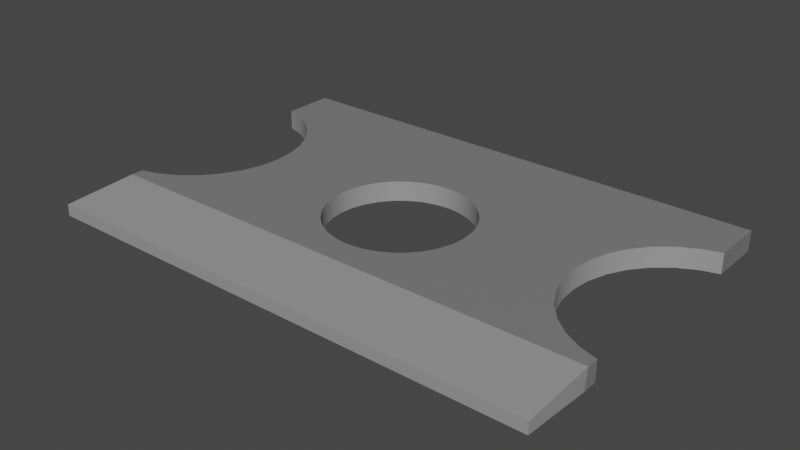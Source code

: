 # Source: TV_Ecoloop_Razor.blend  (saved by Blender 4.0.36; exported with 4.5.12 LTS)
import bpy
from mathutils import Matrix  # noqa: F401  (used for matrix-valued properties, if any)

bpy.ops.wm.read_factory_settings(use_empty=True)
scene = bpy.context.scene
scene.name = 'Scene'

# ---- collections
col_collection = bpy.data.collections.new('Collection'); scene.collection.children.link(col_collection)

# ---- materials (node trees are filled in below, after node groups)
mat_material_001 = bpy.data.materials.new('Material.001')
mat_material_001.use_transparent_shadow = False
mat_material_002 = bpy.data.materials.new('Material.002')
mat_material_002.use_transparent_shadow = False

# ---- node groups
ng_auto_smooth = bpy.data.node_groups.new('Auto Smooth', 'GeometryNodeTree')
_s = ng_auto_smooth.interface.new_socket(name='Geometry', in_out='OUTPUT', socket_type='NodeSocketGeometry')
_s = ng_auto_smooth.interface.new_socket(name='Geometry', in_out='INPUT', socket_type='NodeSocketGeometry')
_s = ng_auto_smooth.interface.new_socket(name='Angle', in_out='INPUT', socket_type='NodeSocketFloat')
_s.subtype = 'ANGLE'
_s.min_value = 0.0
_s.max_value = 3.142
ng_auto_smooth.is_modifier = True
_N = ng_auto_smooth.nodes; _L = ng_auto_smooth.links
n0 = _N.new('NodeGroupOutput'); n0.name = 'Group Output'; n0.location = (480, -100)
n1 = _N.new('NodeGroupInput'); n1.name = 'Group Input'; n1.location = (-420, -300)
n2 = _N.new('NodeGroupInput'); n2.name = 'Group Input.001'; n2.location = (-60, -100)
n3 = _N.new('GeometryNodeSetShadeSmooth'); n3.name = 'Set Shade Smooth'; n3.location = (120, -100)
n3.domain = 'EDGE'
n4 = _N.new('GeometryNodeSetShadeSmooth'); n4.name = 'Set Shade Smooth.001'; n4.location = (300, -100)
n5 = _N.new('GeometryNodeInputMeshEdgeAngle'); n5.name = 'Edge Angle'; n5.location = (-420, -220)
n6 = _N.new('GeometryNodeInputEdgeSmooth'); n6.name = 'Is Edge Smooth'; n6.location = (-60, -160)
n7 = _N.new('GeometryNodeInputShadeSmooth'); n7.name = 'Is Face Smooth'; n7.location = (-240, -340)
n8 = _N.new('FunctionNodeBooleanMath'); n8.name = 'Boolean Math'; n8.location = (-60, -220)
n9 = _N.new('FunctionNodeCompare'); n9.name = 'Compare'; n9.location = (-240, -180)
n9.operation = 'LESS_EQUAL'
_L.new(n5.outputs[0], n9.inputs[0])
_L.new(n4.outputs[0], n0.inputs[0])
_L.new(n1.outputs[1], n9.inputs[1])
_L.new(n9.outputs[0], n8.inputs[0])
_L.new(n7.outputs[0], n8.inputs[1])
_L.new(n2.outputs[0], n3.inputs[0])
_L.new(n6.outputs[0], n3.inputs[1])
_L.new(n3.outputs[0], n4.inputs[0])
_L.new(n8.outputs[0], n3.inputs[2])
n0.is_active_output = True

# ---- material node trees
mat_material_001.use_nodes = True; mat_material_001.node_tree.nodes.clear()
_N = mat_material_001.node_tree.nodes; _L = mat_material_001.node_tree.links
n0 = _N.new('ShaderNodeBsdfPrincipled'); n0.name = 'Principled BSDF'; n0.location = (10, 300)
n0.distribution = 'GGX'
n0.subsurface_method = 'RANDOM_WALK_SKIN'
n0.inputs[0].default_value = (0.2, 0.2, 0.2, 1.0)
n0.inputs[3].default_value = 1.45
n0.inputs[27].default_value = (0.0, 0.0, 0.0, 1.0)
n0.inputs[28].default_value = 1.0
n1 = _N.new('ShaderNodeOutputMaterial'); n1.name = 'Material Output'; n1.location = (300, 300)
_L.new(n0.outputs[0], n1.inputs[0])
n1.is_active_output = True
mat_material_002.use_nodes = True; mat_material_002.node_tree.nodes.clear()
_N = mat_material_002.node_tree.nodes; _L = mat_material_002.node_tree.links
n0 = _N.new('ShaderNodeBsdfPrincipled'); n0.name = 'Principled BSDF'; n0.location = (10, 300)
n0.distribution = 'GGX'
n0.subsurface_method = 'RANDOM_WALK_SKIN'
n0.inputs[0].default_value = (0.3185, 0.3185, 0.3185, 1.0)
n0.inputs[3].default_value = 1.45
n0.inputs[27].default_value = (0.0, 0.0, 0.0, 1.0)
n0.inputs[28].default_value = 1.0
n1 = _N.new('ShaderNodeOutputMaterial'); n1.name = 'Material Output'; n1.location = (300, 300)
_L.new(n0.outputs[0], n1.inputs[0])
n1.is_active_output = True

# ---- world
world_world = bpy.data.worlds.new('World'); scene.world = world_world
world_world.use_nodes = True; world_world.node_tree.nodes.clear()
_N = world_world.node_tree.nodes; _L = world_world.node_tree.links
n0 = _N.new('ShaderNodeOutputWorld'); n0.name = 'World Output'; n0.location = (300, 300)
n1 = _N.new('ShaderNodeBackground'); n1.name = 'Background'; n1.location = (10, 300)
n1.inputs[0].default_value = (0.05088, 0.05088, 0.05088, 1.0)
_L.new(n1.outputs[0], n0.inputs[0])
n0.is_active_output = True
world_world.color = (0.05088, 0.05088, 0.05088)
world_world.use_sun_shadow = False
world_world.sun_shadow_jitter_overblur = 0.0

# ---- meshes
me_cube_001 = bpy.data.meshes.new('Cube.001')
me_cube_001.from_pydata([(-1.0, 1.0, -1.0), (-1.0, 1.0, 1.0), (1.0, 1.0, -1.0), (1.0, 1.0, 1.0), (-0.1977, 0.2916, -1.0), (-0.107, 0.381, -1.0), (-0.1553, 0.3429, -1.0), (0.0, 0.4124, -1.0), (0.107, 0.381, -1.0), (0.05454, 0.4045, -1.0), (-0.05454, 0.4045, -1.0), (0.1977, 0.2916, -1.0), (0.1735, 0.3209, -1.0), (0.2325, -0.2291, -1.0), (0.2325, 0.2291, -1.0), (0.2796, 0.0, -1.0), (0.2742, -0.08046, -1.0), (0.2742, 0.08046, -1.0), (0.2583, 0.1578, -1.0), (0.2583, -0.1578, -1.0), (0.1553, 0.3429, -1.0), (-0.2796, 0.0, -1.0), (-0.2742, -0.08046, -1.0), (-0.2742, 0.08046, -1.0), (-0.2325, -0.2291, -1.0), (-0.2325, 0.2291, -1.0), (-0.1977, -0.2916, -1.0), (-0.2583, -0.1578, -1.0), (-0.2583, 0.1578, -1.0), (-0.1735, -0.3209, -1.0), (-0.1553, -0.3429, -1.0), (0.0, -0.4124, -1.0), (-0.05454, -0.4045, -1.0), (-0.107, -0.381, -1.0), (0.107, -0.381, -1.0), (0.1977, -0.2916, -1.0), (0.05454, -0.4045, -1.0), (0.1553, -0.3429, -1.0), (-0.2796, 0.0, 1.0), (-0.2742, -0.08046, 1.0), (-0.2742, 0.08046, 1.0), (-0.2325, -0.2291, 1.0), (-0.2325, 0.2291, 1.0), (-0.2583, -0.1578, 1.0), (-0.2583, 0.1578, 1.0), (-0.1977, 0.2916, 1.0), (-0.1553, 0.3429, 1.0), (-0.1735, 0.3209, 1.0), (0.0, 0.4124, 1.0), (-0.05454, 0.4045, 1.0), (-0.107, 0.381, 1.0), (0.107, 0.381, 1.0), (0.1977, 0.2916, 1.0), (0.1553, 0.3429, 1.0), (0.05454, 0.4045, 1.0), (-0.1977, -0.2916, 1.0), (-0.107, -0.381, 1.0), (-0.1553, -0.3429, 1.0), (0.0, -0.4124, 1.0), (0.107, -0.381, 1.0), (0.05454, -0.4045, 1.0), (-0.05454, -0.4045, 1.0), (0.1735, -0.3209, 1.0), (0.1977, -0.2916, 1.0), (0.2325, -0.2291, 1.0), (0.2325, 0.2291, 1.0), (0.2796, 0.0, 1.0), (0.2742, -0.08046, 1.0), (0.2742, 0.08046, 1.0), (0.2583, 0.1578, 1.0), (0.2583, -0.1578, 1.0), (0.1553, -0.3429, 1.0), (-1.0, 0.6894, 1.0), (-1.0, -0.499, 1.0), (-1.0, -0.499, -1.0), (-1.0, 0.6894, -1.0), (1.0, -0.499, 1.0), (1.0, 0.6894, 1.0), (1.0, 0.6894, -1.0), (1.0, -0.499, -1.0), (0.6759, 0.09518, -1.0), (0.6838, -0.02378, -1.0), (0.6838, 0.2141, -1.0), (0.7456, -0.2436, -1.0), (0.7456, 0.4339, -1.0), (0.7074, -0.1382, -1.0), (0.7074, 0.3285, -1.0), (0.8596, -0.4118, -1.0), (0.8596, 0.6022, -1.0), (0.9311, -0.4682, -1.0), (0.9311, 0.6585, -1.0), (0.797, -0.336, -1.0), (0.797, 0.5263, -1.0), (-0.9311, -0.4682, -1.0), (-0.9311, 0.6585, -1.0), (-0.8596, -0.4118, -1.0), (-0.8596, 0.6022, -1.0), (-0.797, 0.5263, -1.0), (-0.7456, -0.2436, -1.0), (-0.7456, 0.4339, -1.0), (-0.6759, 0.09518, -1.0), (-0.6838, -0.02378, -1.0), (-0.6838, 0.2141, -1.0), (-0.7074, -0.1382, -1.0), (-0.7074, 0.3285, -1.0), (-0.797, -0.336, -1.0), (-0.9311, -0.4682, 1.0), (-0.9311, 0.6585, 1.0), (-0.8596, -0.4118, 1.0), (-0.8596, 0.6022, 1.0), (-0.797, -0.336, 1.0), (-0.797, 0.5263, 1.0), (-0.7456, -0.2436, 1.0), (-0.7456, 0.4339, 1.0), (-0.6759, 0.09518, 1.0), (-0.6838, -0.02378, 1.0), (-0.6838, 0.2141, 1.0), (-0.7074, -0.1382, 1.0), (-0.7074, 0.3285, 1.0), (0.6759, 0.09518, 1.0), (0.6838, -0.02378, 1.0), (0.6838, 0.2141, 1.0), (0.7456, -0.2436, 1.0), (0.7456, 0.4339, 1.0), (0.7074, -0.1382, 1.0), (0.7074, 0.3285, 1.0), (0.8596, -0.4118, 1.0), (0.8596, 0.6022, 1.0), (0.9311, -0.4682, 1.0), (0.9311, 0.6585, 1.0), (0.797, 0.5263, 1.0), (0.797, -0.336, 1.0), (-1.0, -1.0, 0.5604), (-1.0, -0.5696, 1.0), (1.0, -1.0, 0.5604), (1.0, -0.5696, 1.0), (0.4762, -0.5696, 1.0), (-1.0, -1.0, -0.5748), (-1.0, -0.5837, -1.0), (1.0, -1.0, -0.5748), (1.0, -0.5837, -1.0), (-0.4933, -0.5837, -1.0)], [], [(1, 0, 75, 72), (0, 1, 3, 2), (139, 140, 135, 134), (2, 3, 77, 78), (139, 134, 132, 137), (141, 29, 30, 33, 32, 31, 36, 34, 37, 35, 13, 19, 16, 15, 17, 18, 14, 11, 12, 2, 78, 90, 88, 92, 84, 86, 82, 80, 81, 85, 83, 91, 87, 89, 79, 140), (138, 74, 93, 95, 105, 98, 103, 101, 100, 102, 104, 99, 97, 96, 94, 75, 0, 2, 12, 20, 8, 9, 7, 10, 5, 6, 4, 25, 28, 23, 21, 22, 27, 24, 26, 29, 141), (136, 62, 71, 59, 60, 58, 61, 56, 57, 55, 41, 43, 39, 38, 40, 44, 42, 45, 47, 1, 72, 107, 109, 111, 113, 118, 116, 114, 115, 117, 112, 110, 108, 106, 73, 133), (129, 77, 3, 1, 47, 46, 50, 49, 48, 54, 51, 53, 52, 65, 69, 68, 66, 67, 70, 64, 63, 62, 136, 135, 76, 128, 126, 131, 122, 124, 120, 119, 121, 125, 123, 130, 127), (48, 7, 9, 54), (54, 9, 8, 51), (51, 8, 20, 53), (53, 20, 12, 11, 52), (11, 14, 65, 52), (14, 18, 69, 65), (18, 17, 68, 69), (17, 15, 66, 68), (15, 16, 67, 66), (16, 19, 70, 67), (19, 13, 64, 70), (13, 35, 63, 64), (62, 63, 35, 37, 71), (37, 34, 59, 71), (34, 36, 60, 59), (36, 31, 58, 60), (31, 32, 61, 58), (32, 33, 56, 61), (33, 30, 57, 56), (57, 30, 29, 26, 55), (55, 26, 24, 41), (41, 24, 27, 43), (43, 27, 22, 39), (39, 22, 21, 38), (38, 21, 23, 40), (40, 23, 28, 44), (44, 28, 25, 42), (42, 25, 4, 45), (47, 45, 4, 6, 46), (46, 6, 5, 50), (50, 5, 10, 49), (49, 10, 7, 48), (79, 89, 128, 76), (89, 87, 126, 128), (126, 87, 91, 131), (131, 91, 83, 122), (122, 83, 85, 124), (124, 85, 81, 120), (120, 81, 80, 119), (119, 80, 82, 121), (121, 82, 86, 125), (125, 86, 84, 123), (123, 84, 92, 130), (130, 92, 88, 127), (127, 88, 90, 129), (78, 77, 129, 90), (73, 106, 93, 74), (95, 93, 106, 108), (105, 95, 108, 110), (98, 105, 110, 112), (103, 98, 112, 117), (101, 103, 117, 115), (100, 101, 115, 114), (102, 100, 114, 116), (104, 102, 116, 118), (99, 104, 118, 113), (97, 99, 113, 111), (96, 97, 111, 109), (107, 94, 96, 109), (72, 75, 94, 107), (133, 132, 134, 135, 136), (140, 139, 137, 138, 141), (138, 133, 73, 74), (133, 138, 137, 132), (140, 79, 76, 135)])
me_cube_001.polygons.foreach_set('use_smooth', [True] * 74)
me_cube_001.polygons.foreach_set('material_index', [0, 0, 1, 0, 1, 0, 0, 0, 0, 259, 259, 259, 259, 259, 259, 259, 259, 259, 259, 259, 259, 259, 259, 259, 259, 259, 259, 259, 259, 259, 259, 259, 259, 259, 259, 259, 259, 259, 259, 259, 259, 19542, 19542, 19542, 19542, 19542, 19542, 19542, 19542, 19542, 19542, 19542, 19542, 19542, 19542, 19542, 19542, 19542, 19542, 19542, 19542, 19542, 19542, 19542, 19542, 19542, 19542, 19542, 19542, 1, 1, 0, 1, 0])
_uv = me_cube_001.uv_layers.new(name='UVMap')
_uv.uv.foreach_set('vector', [0.625, 0.25, 0.375, 0.25, 0.375, 0.2112, 0.625, 0.2112, 0.375, 0.25, 0.625, 0.25, 0.625, 0.5, 0.375, 0.5, 0.6417, 0.6197, 0.6417, 0.5754, 0.3583, 0.5764, 0.3583, 0.6222, 0.375, 0.5, 0.625, 0.5, 0.625, 0.5388, 0.375, 0.5388, 0.4281, 0.75, 0.5701, 0.75, 0.5701, 1.0, 0.4281, 1.0, 0.1883, 0.698, 0.2283, 0.6651, 0.2306, 0.6679, 0.2366, 0.6726, 0.2432, 0.6756, 0.25, 0.6766, 0.2568, 0.6756, 0.2634, 0.6726, 0.2694, 0.6679, 0.2747, 0.6615, 0.2791, 0.6536, 0.2823, 0.6447, 0.2843, 0.6351, 0.2849, 0.625, 0.2843, 0.6149, 0.2823, 0.6053, 0.2791, 0.5964, 0.2747, 0.5885, 0.2717, 0.5849, 0.375, 0.5, 0.375, 0.5388, 0.3664, 0.5427, 0.3574, 0.5497, 0.3496, 0.5592, 0.3432, 0.5708, 0.3384, 0.5839, 0.3355, 0.5982, 0.3345, 0.6131, 0.3355, 0.628, 0.3384, 0.6423, 0.3432, 0.6554, 0.3496, 0.667, 0.3574, 0.6765, 0.3664, 0.6835, 0.375, 0.6874, 0.375, 0.698, 0.125, 0.698, 0.125, 0.6874, 0.1336, 0.6835, 0.1426, 0.6765, 0.1504, 0.667, 0.1568, 0.6554, 0.1616, 0.6423, 0.1645, 0.628, 0.1655, 0.6131, 0.1645, 0.5982, 0.1616, 0.5839, 0.1568, 0.5708, 0.1504, 0.5592, 0.1426, 0.5497, 0.1336, 0.5427, 0.125, 0.5388, 0.125, 0.5, 0.375, 0.5, 0.2717, 0.5849, 0.2694, 0.5821, 0.2634, 0.5774, 0.2568, 0.5744, 0.25, 0.5734, 0.2432, 0.5744, 0.2366, 0.5774, 0.2306, 0.5821, 0.2253, 0.5885, 0.2209, 0.5964, 0.2177, 0.6053, 0.2157, 0.6149, 0.2151, 0.625, 0.2157, 0.6351, 0.2177, 0.6447, 0.2209, 0.6536, 0.2253, 0.6615, 0.2283, 0.6651, 0.1883, 0.698, 0.6905, 0.6962, 0.7283, 0.6651, 0.7306, 0.6679, 0.7366, 0.6726, 0.7432, 0.6756, 0.75, 0.6766, 0.7568, 0.6756, 0.7634, 0.6726, 0.7694, 0.6679, 0.7747, 0.6615, 0.7791, 0.6536, 0.7823, 0.6447, 0.7843, 0.6351, 0.7849, 0.625, 0.7843, 0.6149, 0.7823, 0.6053, 0.7791, 0.5964, 0.7747, 0.5885, 0.7717, 0.5849, 0.875, 0.5, 0.875, 0.5388, 0.8664, 0.5427, 0.8574, 0.5497, 0.8496, 0.5592, 0.8432, 0.5708, 0.8384, 0.5839, 0.8355, 0.5982, 0.8345, 0.6131, 0.8355, 0.628, 0.8384, 0.6423, 0.8432, 0.6554, 0.8496, 0.667, 0.8574, 0.6765, 0.8664, 0.6835, 0.875, 0.6874, 0.875, 0.6962, 0.6336, 0.5427, 0.625, 0.5388, 0.625, 0.5, 0.875, 0.5, 0.7717, 0.5849, 0.7694, 0.5821, 0.7634, 0.5774, 0.7568, 0.5744, 0.75, 0.5734, 0.7432, 0.5744, 0.7366, 0.5774, 0.7306, 0.5821, 0.7253, 0.5885, 0.7209, 0.5964, 0.7177, 0.6053, 0.7157, 0.6149, 0.7151, 0.625, 0.7157, 0.6351, 0.7177, 0.6447, 0.7209, 0.6536, 0.7253, 0.6615, 0.7283, 0.6651, 0.6905, 0.6962, 0.625, 0.6962, 0.625, 0.6874, 0.6336, 0.6835, 0.6426, 0.6765, 0.6504, 0.667, 0.6568, 0.6554, 0.6616, 0.6423, 0.6645, 0.628, 0.6655, 0.6131, 0.6645, 0.5982, 0.6616, 0.5839, 0.6568, 0.5708, 0.6504, 0.5592, 0.6426, 0.5497, 1.0, 0.7856, 1.0, 0.7144, 0.9688, 0.7144, 0.9688, 0.7856, 0.9688, 0.7856, 0.9688, 0.7144, 0.9375, 0.7144, 0.9375, 0.7856, 0.9375, 0.7856, 0.9375, 0.7144, 0.9062, 0.7144, 0.9062, 0.7856, 0.9062, 0.7856, 0.9062, 0.7144, 0.8929, 0.7144, 0.875, 0.7144, 0.875, 0.7856, 0.875, 0.7144, 0.8438, 0.7144, 0.8438, 0.7856, 0.875, 0.7856, 0.8438, 0.7144, 0.8125, 0.7144, 0.8125, 0.7856, 0.8438, 0.7856, 0.8125, 0.7144, 0.7812, 0.7144, 0.7812, 0.7856, 0.8125, 0.7856, 0.7812, 0.7144, 0.75, 0.7144, 0.75, 0.7856, 0.7812, 0.7856, 0.75, 0.7144, 0.7188, 0.7144, 0.7188, 0.7856, 0.75, 0.7856, 0.7188, 0.7144, 0.6875, 0.7144, 0.6875, 0.7856, 0.7188, 0.7856, 0.6875, 0.7144, 0.6562, 0.7144, 0.6562, 0.7856, 0.6875, 0.7856, 0.6562, 0.7144, 0.625, 0.7144, 0.625, 0.7856, 0.6562, 0.7856, 0.6071, 0.7856, 0.625, 0.7856, 0.625, 0.7144, 0.5938, 0.7144, 0.5938, 0.7856, 0.5938, 0.7144, 0.5625, 0.7144, 0.5625, 0.7856, 0.5938, 0.7856, 0.5625, 0.7144, 0.5312, 0.7144, 0.5312, 0.7856, 0.5625, 0.7856, 0.5312, 0.7144, 0.5, 0.7144, 0.5, 0.7856, 0.5312, 0.7856, 0.5, 0.7144, 0.4688, 0.7144, 0.4688, 0.7856, 0.5, 0.7856, 0.4688, 0.7144, 0.4375, 0.7144, 0.4375, 0.7856, 0.4688, 0.7856, 0.4375, 0.7144, 0.4062, 0.7144, 0.4062, 0.7856, 0.4375, 0.7856, 0.4062, 0.7856, 0.4062, 0.7144, 0.3929, 0.7144, 0.375, 0.7144, 0.375, 0.7856, 0.375, 0.7856, 0.375, 0.7144, 0.3438, 0.7144, 0.3438, 0.7856, 0.3438, 0.7856, 0.3438, 0.7144, 0.3125, 0.7144, 0.3125, 0.7856, 0.3125, 0.7856, 0.3125, 0.7144, 0.2812, 0.7144, 0.2812, 0.7856, 0.2812, 0.7856, 0.2812, 0.7144, 0.25, 0.7144, 0.25, 0.7856, 0.25, 0.7856, 0.25, 0.7144, 0.2188, 0.7144, 0.2188, 0.7856, 0.2188, 0.7856, 0.2188, 0.7144, 0.1875, 0.7144, 0.1875, 0.7856, 0.1875, 0.7856, 0.1875, 0.7144, 0.1562, 0.7144, 0.1562, 0.7856, 0.1562, 0.7856, 0.1562, 0.7144, 0.125, 0.7144, 0.125, 0.7856, 0.1071, 0.7856, 0.125, 0.7856, 0.125, 0.7144, 0.09375, 0.7144, 0.09375, 0.7856, 0.09375, 0.7856, 0.09375, 0.7144, 0.0625, 0.7144, 0.0625, 0.7856, 0.0625, 0.7856, 0.0625, 0.7144, 0.03125, 0.7144, 0.03125, 0.7856, 0.03125, 0.7856, 0.03125, 0.7144, 0.0, 0.7144, 0.0, 0.7856, 0.4653, 0.7259, 0.4375, 0.7259, 0.4375, 0.7741, 0.4653, 0.7741, 0.4375, 0.7259, 0.4062, 0.7259, 0.4062, 0.7741, 0.4375, 0.7741, 0.4062, 0.7741, 0.4062, 0.7259, 0.375, 0.7259, 0.375, 0.7741, 0.375, 0.7741, 0.375, 0.7259, 0.3438, 0.7259, 0.3438, 0.7741, 0.3438, 0.7741, 0.3438, 0.7259, 0.3125, 0.7259, 0.3125, 0.7741, 0.3125, 0.7741, 0.3125, 0.7259, 0.2812, 0.7259, 0.2812, 0.7741, 0.2812, 0.7741, 0.2812, 0.7259, 0.25, 0.7259, 0.25, 0.7741, 0.25, 0.7741, 0.25, 0.7259, 0.2188, 0.7259, 0.2188, 0.7741, 0.2188, 0.7741, 0.2188, 0.7259, 0.1875, 0.7259, 0.1875, 0.7741, 0.1875, 0.7741, 0.1875, 0.7259, 0.1562, 0.7259, 0.1562, 0.7741, 0.1562, 0.7741, 0.1562, 0.7259, 0.125, 0.7259, 0.125, 0.7741, 0.125, 0.7741, 0.125, 0.7259, 0.09375, 0.7259, 0.09375, 0.7741, 0.09375, 0.7741, 0.09375, 0.7259, 0.0625, 0.7259, 0.0625, 0.7741, 0.03471, 0.7259, 0.03471, 0.7741, 0.0625, 0.7741, 0.0625, 0.7259, 0.4653, 0.7741, 0.4375, 0.7741, 0.4375, 0.7259, 0.4653, 0.7259, 0.4062, 0.7259, 0.4375, 0.7259, 0.4375, 0.7741, 0.4062, 0.7741, 0.375, 0.7259, 0.4062, 0.7259, 0.4062, 0.7741, 0.375, 0.7741, 0.3438, 0.7259, 0.375, 0.7259, 0.375, 0.7741, 0.3438, 0.7741, 0.3125, 0.7259, 0.3438, 0.7259, 0.3438, 0.7741, 0.3125, 0.7741, 0.2812, 0.7259, 0.3125, 0.7259, 0.3125, 0.7741, 0.2812, 0.7741, 0.25, 0.7259, 0.2812, 0.7259, 0.2812, 0.7741, 0.25, 0.7741, 0.2188, 0.7259, 0.25, 0.7259, 0.25, 0.7741, 0.2188, 0.7741, 0.1875, 0.7259, 0.2188, 0.7259, 0.2188, 0.7741, 0.1875, 0.7741, 0.1562, 0.7259, 0.1875, 0.7259, 0.1875, 0.7741, 0.1562, 0.7741, 0.125, 0.7259, 0.1562, 0.7259, 0.1562, 0.7741, 0.125, 0.7741, 0.09375, 0.7259, 0.125, 0.7259, 0.125, 0.7741, 0.09375, 0.7741, 0.0625, 0.7741, 0.0625, 0.7259, 0.09375, 0.7259, 0.09375, 0.7741, 0.03471, 0.7741, 0.03471, 0.7259, 0.0625, 0.7259, 0.0625, 0.7741, 0.1417, 0.5764, 0.1417, 0.6222, 0.3583, 0.6222, 0.3583, 0.5764, 0.3016, 0.5764, 0.6417, 0.5754, 0.6417, 0.6197, 0.8583, 0.6197, 0.8583, 0.5754, 0.8034, 0.5754, 0.125, 0.698, 0.875, 0.6962, 0.875, 0.6874, 0.4653, 0.7259, 0.875, 0.6962, 0.125, 0.698, 0.8583, 0.6197, 0.5701, 1.0, 0.6417, 0.5754, 0.4653, 0.7259, 0.625, 0.6874, 0.3583, 0.5764])
me_cube_001.materials.append(mat_material_001)
me_cube_001.materials.append(mat_material_002)
me_cube_001.update()

# ---- objects
ob_cube = bpy.data.objects.new('Cube', me_cube_001)

# ---- transforms, parenting, visibility, modifiers, constraints
ob_cube.location = (0.0, 0.0, 0.0)
ob_cube.scale = (0.2975, 0.2016, 0.01186)
_m = ob_cube.modifiers.new('Auto Smooth', 'NODES')
_m.node_group = ng_auto_smooth
_gi = [s.identifier for s in ng_auto_smooth.interface.items_tree if s.item_type == 'SOCKET' and s.in_out == 'INPUT']
_m[_gi[1]] = 0.5236  # Angle

# ---- collection membership
col_collection.objects.link(ob_cube)

# ---- scene / render settings (as saved in the file)
scene.frame_start = 1; scene.frame_end = 250; scene.frame_set(1)
scene.render.engine = 'BLENDER_EEVEE_NEXT'
scene.cycles.sampling_pattern = 'TABULATED_SOBOL'
scene.view_settings.view_transform = 'Filmic'
bpy.context.view_layer.update()

# ---- added for rendering (the .blend has no active camera and no usable light): camera, sun
cam_auto = bpy.data.cameras.new('AutoCamera')
cam_auto.lens = 50.0
cam_auto.sensor_width = 36.0
cam_auto.clip_end = 1000.0
ob_auto_camera = bpy.data.objects.new('AutoCamera', cam_auto)
scene.collection.objects.link(ob_auto_camera)
ob_auto_camera.location = (0.665329, -0.798395, 0.532263)
ob_auto_camera.rotation_euler = (1.09748, -7.21219e-08, 0.694738)
scene.camera = ob_auto_camera
light_auto_sun = bpy.data.lights.new('AutoSun', 'SUN')
light_auto_sun.energy = 3.0
light_auto_sun.angle = 0.0523599
ob_auto_sun = bpy.data.objects.new('AutoSun', light_auto_sun)
scene.collection.objects.link(ob_auto_sun)
ob_auto_sun.rotation_euler = (0.872665, 0.174533, 0.523599)
bpy.context.view_layer.update()
